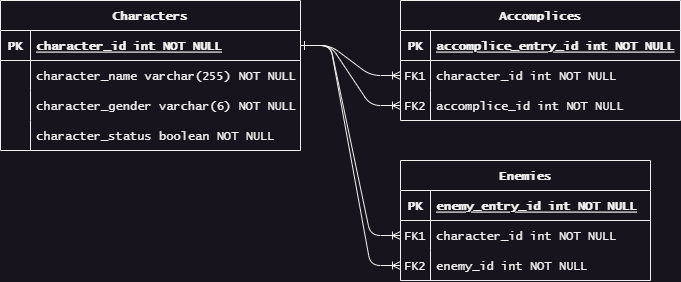

The diagram above was exported from draw.io. Its source (the exported page's mxGraphModel, read from the mxfile embedded in the PNG):
<mxGraphModel dx="965" dy="556" grid="1" gridSize="10" guides="1" tooltips="1" connect="1" arrows="1" fold="1" page="1" pageScale="1" pageWidth="850" pageHeight="1100" math="0" shadow="0" extFonts="Permanent Marker^https://fonts.googleapis.com/css?family=Permanent+Marker">
  <root>
    <mxCell id="0" />
    <mxCell id="1" parent="0" />
    <mxCell id="C-vyLk0tnHw3VtMMgP7b-12" value="" style="edgeStyle=entityRelationEdgeStyle;endArrow=ERone;startArrow=ERoneToMany;endFill=0;startFill=0;entryX=1;entryY=0.5;entryDx=0;entryDy=0;fontFamily=Lucida Console;spacing=0;" parent="1" source="C-vyLk0tnHw3VtMMgP7b-9" target="C-vyLk0tnHw3VtMMgP7b-24" edge="1">
      <mxGeometry width="100" height="100" relative="1" as="geometry">
        <mxPoint x="430" y="180" as="sourcePoint" />
        <mxPoint x="490" y="205" as="targetPoint" />
      </mxGeometry>
    </mxCell>
    <mxCell id="C-vyLk0tnHw3VtMMgP7b-2" value="Accomplices" style="shape=table;startSize=30;container=1;collapsible=1;childLayout=tableLayout;fixedRows=1;rowLines=0;fontStyle=1;align=center;resizeLast=1;fontFamily=Lucida Console;spacing=0;" parent="1" vertex="1">
      <mxGeometry x="440" y="80" width="280" height="120" as="geometry" />
    </mxCell>
    <mxCell id="C-vyLk0tnHw3VtMMgP7b-3" value="" style="shape=partialRectangle;collapsible=0;dropTarget=0;pointerEvents=0;fillColor=none;points=[[0,0.5],[1,0.5]];portConstraint=eastwest;top=0;left=0;right=0;bottom=1;fontFamily=Lucida Console;spacing=0;" parent="C-vyLk0tnHw3VtMMgP7b-2" vertex="1">
      <mxGeometry y="30" width="280" height="30" as="geometry" />
    </mxCell>
    <mxCell id="C-vyLk0tnHw3VtMMgP7b-4" value="PK" style="shape=partialRectangle;overflow=hidden;connectable=0;fillColor=none;top=0;left=0;bottom=0;right=0;fontStyle=1;fontFamily=Lucida Console;spacing=0;" parent="C-vyLk0tnHw3VtMMgP7b-3" vertex="1">
      <mxGeometry width="30" height="30" as="geometry">
        <mxRectangle width="30" height="30" as="alternateBounds" />
      </mxGeometry>
    </mxCell>
    <mxCell id="C-vyLk0tnHw3VtMMgP7b-5" value="accomplice_entry_id int NOT NULL " style="shape=partialRectangle;overflow=hidden;connectable=0;fillColor=none;top=0;left=0;bottom=0;right=0;align=left;spacingLeft=6;fontStyle=5;fontFamily=Lucida Console;spacing=0;" parent="C-vyLk0tnHw3VtMMgP7b-3" vertex="1">
      <mxGeometry x="30" width="250" height="30" as="geometry">
        <mxRectangle width="250" height="30" as="alternateBounds" />
      </mxGeometry>
    </mxCell>
    <mxCell id="C-vyLk0tnHw3VtMMgP7b-6" value="" style="shape=partialRectangle;collapsible=0;dropTarget=0;pointerEvents=0;fillColor=none;points=[[0,0.5],[1,0.5]];portConstraint=eastwest;top=0;left=0;right=0;bottom=0;fontFamily=Lucida Console;spacing=0;" parent="C-vyLk0tnHw3VtMMgP7b-2" vertex="1">
      <mxGeometry y="60" width="280" height="30" as="geometry" />
    </mxCell>
    <mxCell id="C-vyLk0tnHw3VtMMgP7b-7" value="FK1" style="shape=partialRectangle;overflow=hidden;connectable=0;fillColor=none;top=0;left=0;bottom=0;right=0;fontFamily=Lucida Console;spacing=0;" parent="C-vyLk0tnHw3VtMMgP7b-6" vertex="1">
      <mxGeometry width="30" height="30" as="geometry">
        <mxRectangle width="30" height="30" as="alternateBounds" />
      </mxGeometry>
    </mxCell>
    <mxCell id="C-vyLk0tnHw3VtMMgP7b-8" value="character_id int NOT NULL" style="shape=partialRectangle;overflow=hidden;connectable=0;fillColor=none;top=0;left=0;bottom=0;right=0;align=left;spacingLeft=6;fontFamily=Lucida Console;spacing=0;" parent="C-vyLk0tnHw3VtMMgP7b-6" vertex="1">
      <mxGeometry x="30" width="250" height="30" as="geometry">
        <mxRectangle width="250" height="30" as="alternateBounds" />
      </mxGeometry>
    </mxCell>
    <mxCell id="C-vyLk0tnHw3VtMMgP7b-9" value="" style="shape=partialRectangle;collapsible=0;dropTarget=0;pointerEvents=0;fillColor=none;points=[[0,0.5],[1,0.5]];portConstraint=eastwest;top=0;left=0;right=0;bottom=0;fontFamily=Lucida Console;spacing=0;" parent="C-vyLk0tnHw3VtMMgP7b-2" vertex="1">
      <mxGeometry y="90" width="280" height="30" as="geometry" />
    </mxCell>
    <mxCell id="C-vyLk0tnHw3VtMMgP7b-10" value="FK2" style="shape=partialRectangle;overflow=hidden;connectable=0;fillColor=none;top=0;left=0;bottom=0;right=0;fontFamily=Lucida Console;spacing=0;" parent="C-vyLk0tnHw3VtMMgP7b-9" vertex="1">
      <mxGeometry width="30" height="30" as="geometry">
        <mxRectangle width="30" height="30" as="alternateBounds" />
      </mxGeometry>
    </mxCell>
    <mxCell id="C-vyLk0tnHw3VtMMgP7b-11" value="accomplice_id int NOT NULL" style="shape=partialRectangle;overflow=hidden;connectable=0;fillColor=none;top=0;left=0;bottom=0;right=0;align=left;spacingLeft=6;fontFamily=Lucida Console;spacing=0;" parent="C-vyLk0tnHw3VtMMgP7b-9" vertex="1">
      <mxGeometry x="30" width="250" height="30" as="geometry">
        <mxRectangle width="250" height="30" as="alternateBounds" />
      </mxGeometry>
    </mxCell>
    <mxCell id="9sqA498iVNkMr1VxO6hv-18" value="" style="edgeStyle=entityRelationEdgeStyle;endArrow=ERone;startArrow=ERoneToMany;endFill=0;startFill=0;entryX=1;entryY=0.5;entryDx=0;entryDy=0;fontFamily=Lucida Console;spacing=0;" edge="1" parent="1" source="C-vyLk0tnHw3VtMMgP7b-6" target="C-vyLk0tnHw3VtMMgP7b-24">
      <mxGeometry width="100" height="100" relative="1" as="geometry">
        <mxPoint x="490" y="235" as="sourcePoint" />
        <mxPoint x="390" y="175" as="targetPoint" />
      </mxGeometry>
    </mxCell>
    <mxCell id="9sqA498iVNkMr1VxO6hv-19" value="Enemies" style="shape=table;startSize=30;container=1;collapsible=1;childLayout=tableLayout;fixedRows=1;rowLines=0;fontStyle=1;align=center;resizeLast=1;fontFamily=Lucida Console;spacing=0;" vertex="1" parent="1">
      <mxGeometry x="440" y="240" width="250" height="120" as="geometry" />
    </mxCell>
    <mxCell id="9sqA498iVNkMr1VxO6hv-20" value="" style="shape=partialRectangle;collapsible=0;dropTarget=0;pointerEvents=0;fillColor=none;points=[[0,0.5],[1,0.5]];portConstraint=eastwest;top=0;left=0;right=0;bottom=1;fontFamily=Lucida Console;spacing=0;" vertex="1" parent="9sqA498iVNkMr1VxO6hv-19">
      <mxGeometry y="30" width="250" height="30" as="geometry" />
    </mxCell>
    <mxCell id="9sqA498iVNkMr1VxO6hv-21" value="PK" style="shape=partialRectangle;overflow=hidden;connectable=0;fillColor=none;top=0;left=0;bottom=0;right=0;fontStyle=1;fontFamily=Lucida Console;spacing=0;" vertex="1" parent="9sqA498iVNkMr1VxO6hv-20">
      <mxGeometry width="30" height="30" as="geometry">
        <mxRectangle width="30" height="30" as="alternateBounds" />
      </mxGeometry>
    </mxCell>
    <mxCell id="9sqA498iVNkMr1VxO6hv-22" value="enemy_entry_id int NOT NULL " style="shape=partialRectangle;overflow=hidden;connectable=0;fillColor=none;top=0;left=0;bottom=0;right=0;align=left;spacingLeft=6;fontStyle=5;fontFamily=Lucida Console;spacing=0;" vertex="1" parent="9sqA498iVNkMr1VxO6hv-20">
      <mxGeometry x="30" width="220" height="30" as="geometry">
        <mxRectangle width="220" height="30" as="alternateBounds" />
      </mxGeometry>
    </mxCell>
    <mxCell id="9sqA498iVNkMr1VxO6hv-23" value="" style="shape=partialRectangle;collapsible=0;dropTarget=0;pointerEvents=0;fillColor=none;points=[[0,0.5],[1,0.5]];portConstraint=eastwest;top=0;left=0;right=0;bottom=0;fontFamily=Lucida Console;spacing=0;" vertex="1" parent="9sqA498iVNkMr1VxO6hv-19">
      <mxGeometry y="60" width="250" height="30" as="geometry" />
    </mxCell>
    <mxCell id="9sqA498iVNkMr1VxO6hv-24" value="FK1" style="shape=partialRectangle;overflow=hidden;connectable=0;fillColor=none;top=0;left=0;bottom=0;right=0;fontFamily=Lucida Console;spacing=0;" vertex="1" parent="9sqA498iVNkMr1VxO6hv-23">
      <mxGeometry width="30" height="30" as="geometry">
        <mxRectangle width="30" height="30" as="alternateBounds" />
      </mxGeometry>
    </mxCell>
    <mxCell id="9sqA498iVNkMr1VxO6hv-25" value="character_id int NOT NULL" style="shape=partialRectangle;overflow=hidden;connectable=0;fillColor=none;top=0;left=0;bottom=0;right=0;align=left;spacingLeft=6;fontFamily=Lucida Console;spacing=0;" vertex="1" parent="9sqA498iVNkMr1VxO6hv-23">
      <mxGeometry x="30" width="220" height="30" as="geometry">
        <mxRectangle width="220" height="30" as="alternateBounds" />
      </mxGeometry>
    </mxCell>
    <mxCell id="9sqA498iVNkMr1VxO6hv-26" value="" style="shape=partialRectangle;collapsible=0;dropTarget=0;pointerEvents=0;fillColor=none;points=[[0,0.5],[1,0.5]];portConstraint=eastwest;top=0;left=0;right=0;bottom=0;fontFamily=Lucida Console;spacing=0;" vertex="1" parent="9sqA498iVNkMr1VxO6hv-19">
      <mxGeometry y="90" width="250" height="30" as="geometry" />
    </mxCell>
    <mxCell id="9sqA498iVNkMr1VxO6hv-27" value="FK2" style="shape=partialRectangle;overflow=hidden;connectable=0;fillColor=none;top=0;left=0;bottom=0;right=0;fontFamily=Lucida Console;spacing=0;" vertex="1" parent="9sqA498iVNkMr1VxO6hv-26">
      <mxGeometry width="30" height="30" as="geometry">
        <mxRectangle width="30" height="30" as="alternateBounds" />
      </mxGeometry>
    </mxCell>
    <mxCell id="9sqA498iVNkMr1VxO6hv-28" value="enemy_id int NOT NULL" style="shape=partialRectangle;overflow=hidden;connectable=0;fillColor=none;top=0;left=0;bottom=0;right=0;align=left;spacingLeft=6;fontFamily=Lucida Console;spacing=0;" vertex="1" parent="9sqA498iVNkMr1VxO6hv-26">
      <mxGeometry x="30" width="220" height="30" as="geometry">
        <mxRectangle width="220" height="30" as="alternateBounds" />
      </mxGeometry>
    </mxCell>
    <mxCell id="9sqA498iVNkMr1VxO6hv-30" value="" style="edgeStyle=entityRelationEdgeStyle;endArrow=ERone;startArrow=ERoneToMany;endFill=0;startFill=0;fontFamily=Lucida Console;spacing=0;" edge="1" parent="1" source="9sqA498iVNkMr1VxO6hv-23" target="C-vyLk0tnHw3VtMMgP7b-24">
      <mxGeometry width="100" height="100" relative="1" as="geometry">
        <mxPoint x="490" y="205" as="sourcePoint" />
        <mxPoint x="400" y="245" as="targetPoint" />
      </mxGeometry>
    </mxCell>
    <mxCell id="9sqA498iVNkMr1VxO6hv-31" value="" style="edgeStyle=entityRelationEdgeStyle;endArrow=ERone;startArrow=ERoneToMany;endFill=0;startFill=0;fontFamily=Lucida Console;spacing=0;" edge="1" parent="1" source="9sqA498iVNkMr1VxO6hv-26" target="C-vyLk0tnHw3VtMMgP7b-24">
      <mxGeometry width="100" height="100" relative="1" as="geometry">
        <mxPoint x="490" y="355" as="sourcePoint" />
        <mxPoint x="400" y="245" as="targetPoint" />
      </mxGeometry>
    </mxCell>
    <mxCell id="9sqA498iVNkMr1VxO6hv-33" value="" style="group" vertex="1" connectable="0" parent="1">
      <mxGeometry x="40" y="80" width="300" height="150" as="geometry" />
    </mxCell>
    <mxCell id="C-vyLk0tnHw3VtMMgP7b-23" value="Characters" style="shape=table;startSize=30;container=1;collapsible=1;childLayout=tableLayout;fixedRows=1;rowLines=0;fontStyle=1;align=center;resizeLast=1;fontFamily=Lucida Console;spacing=0;" parent="9sqA498iVNkMr1VxO6hv-33" vertex="1">
      <mxGeometry width="300" height="150" as="geometry" />
    </mxCell>
    <mxCell id="C-vyLk0tnHw3VtMMgP7b-24" value="" style="shape=partialRectangle;collapsible=0;dropTarget=0;pointerEvents=0;fillColor=none;points=[[0,0.5],[1,0.5]];portConstraint=eastwest;top=0;left=0;right=0;bottom=1;fontFamily=Lucida Console;spacing=0;" parent="C-vyLk0tnHw3VtMMgP7b-23" vertex="1">
      <mxGeometry y="30" width="300" height="30" as="geometry" />
    </mxCell>
    <mxCell id="C-vyLk0tnHw3VtMMgP7b-25" value="PK" style="shape=partialRectangle;overflow=hidden;connectable=0;fillColor=none;top=0;left=0;bottom=0;right=0;fontStyle=1;fontFamily=Lucida Console;spacing=0;" parent="C-vyLk0tnHw3VtMMgP7b-24" vertex="1">
      <mxGeometry width="30" height="30" as="geometry">
        <mxRectangle width="30" height="30" as="alternateBounds" />
      </mxGeometry>
    </mxCell>
    <mxCell id="C-vyLk0tnHw3VtMMgP7b-26" value="character_id int NOT NULL " style="shape=partialRectangle;overflow=hidden;connectable=0;fillColor=none;top=0;left=0;bottom=0;right=0;align=left;spacingLeft=6;fontStyle=5;fontFamily=Lucida Console;spacing=0;" parent="C-vyLk0tnHw3VtMMgP7b-24" vertex="1">
      <mxGeometry x="30" width="270" height="30" as="geometry">
        <mxRectangle width="270" height="30" as="alternateBounds" />
      </mxGeometry>
    </mxCell>
    <mxCell id="C-vyLk0tnHw3VtMMgP7b-27" value="" style="shape=partialRectangle;collapsible=0;dropTarget=0;pointerEvents=0;fillColor=none;points=[[0,0.5],[1,0.5]];portConstraint=eastwest;top=0;left=0;right=0;bottom=0;fontFamily=Lucida Console;spacing=0;" parent="C-vyLk0tnHw3VtMMgP7b-23" vertex="1">
      <mxGeometry y="60" width="300" height="30" as="geometry" />
    </mxCell>
    <mxCell id="C-vyLk0tnHw3VtMMgP7b-28" value="" style="shape=partialRectangle;overflow=hidden;connectable=0;fillColor=none;top=0;left=0;bottom=0;right=0;fontFamily=Lucida Console;spacing=0;" parent="C-vyLk0tnHw3VtMMgP7b-27" vertex="1">
      <mxGeometry width="30" height="30" as="geometry">
        <mxRectangle width="30" height="30" as="alternateBounds" />
      </mxGeometry>
    </mxCell>
    <mxCell id="C-vyLk0tnHw3VtMMgP7b-29" value="character_name varchar(255) NOT NULL" style="shape=partialRectangle;overflow=hidden;connectable=0;fillColor=none;top=0;left=0;bottom=0;right=0;align=left;spacingLeft=6;fontFamily=Lucida Console;spacing=0;" parent="C-vyLk0tnHw3VtMMgP7b-27" vertex="1">
      <mxGeometry x="30" width="270" height="30" as="geometry">
        <mxRectangle width="270" height="30" as="alternateBounds" />
      </mxGeometry>
    </mxCell>
    <mxCell id="9sqA498iVNkMr1VxO6hv-8" value="character_gender varchar(6) NOT NULL" style="shape=partialRectangle;overflow=hidden;connectable=0;fillColor=none;top=0;left=0;bottom=0;right=0;align=left;spacingLeft=6;fontFamily=Lucida Console;spacing=0;" vertex="1" parent="9sqA498iVNkMr1VxO6hv-33">
      <mxGeometry x="30" y="90" width="270" height="30" as="geometry">
        <mxRectangle width="220" height="30" as="alternateBounds" />
      </mxGeometry>
    </mxCell>
    <mxCell id="9sqA498iVNkMr1VxO6hv-9" value="" style="shape=partialRectangle;overflow=hidden;connectable=0;fillColor=none;top=0;left=0;bottom=0;right=1;fontFamily=Lucida Console;spacing=0;" vertex="1" parent="9sqA498iVNkMr1VxO6hv-33">
      <mxGeometry y="90" width="30" height="30" as="geometry">
        <mxRectangle width="30" height="30" as="alternateBounds" />
      </mxGeometry>
    </mxCell>
    <mxCell id="9sqA498iVNkMr1VxO6hv-10" value="character_status boolean NOT NULL" style="shape=partialRectangle;overflow=hidden;connectable=0;fillColor=none;top=0;left=0;bottom=0;right=0;align=left;spacingLeft=6;fontFamily=Lucida Console;spacing=0;" vertex="1" parent="9sqA498iVNkMr1VxO6hv-33">
      <mxGeometry x="30" y="120" width="270" height="30" as="geometry">
        <mxRectangle width="220" height="30" as="alternateBounds" />
      </mxGeometry>
    </mxCell>
    <mxCell id="9sqA498iVNkMr1VxO6hv-11" value="" style="shape=partialRectangle;overflow=hidden;connectable=0;fillColor=none;top=0;left=0;bottom=0;right=1;fontFamily=Lucida Console;spacing=0;" vertex="1" parent="9sqA498iVNkMr1VxO6hv-33">
      <mxGeometry y="120" width="30" height="30" as="geometry">
        <mxRectangle width="30" height="30" as="alternateBounds" />
      </mxGeometry>
    </mxCell>
  </root>
</mxGraphModel>